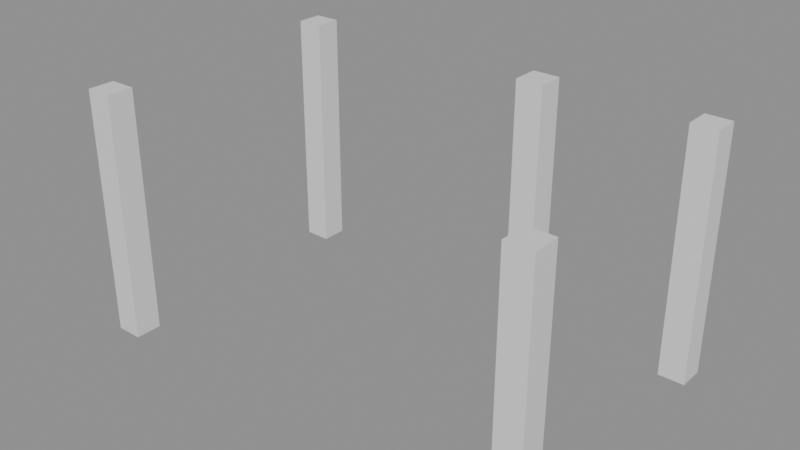 # Source: e2201_after.blend  (saved by Blender 5.2.44; exported with 4.5.12 LTS)
import bpy
from mathutils import Matrix  # noqa: F401  (used for matrix-valued properties, if any)

bpy.ops.wm.read_factory_settings(use_empty=True)
scene = bpy.context.scene
scene.name = 'Scene'

# ---- materials (node trees are filled in below, after node groups)
mat_hormigon = bpy.data.materials.new('Hormigon')

# ---- material node trees
mat_hormigon.use_nodes = True; mat_hormigon.node_tree.nodes.clear()
_N = mat_hormigon.node_tree.nodes; _L = mat_hormigon.node_tree.links
n0 = _N.new('ShaderNodeBsdfPrincipled'); n0.name = 'Principled BSDF'; n0.location = (-200, 100)
n0.inputs[3].default_value = 1.45
n0.inputs[10].default_value = 0.005
n1 = _N.new('ShaderNodeOutputMaterial'); n1.name = 'Material Output'; n1.location = (200, 100)
_L.new(n0.outputs[0], n1.inputs[0])
n1.is_active_output = True

# ---- meshes
me_col_ne_cuerpo_mesh = bpy.data.meshes.new('Col_NE_Cuerpo_mesh')
me_col_ne_cuerpo_mesh.from_pydata([(0.0, 0.0, 0.0), (0.3, 0.0, 0.0), (0.3, 0.3, 0.0), (0.0, 0.3, 0.0), (0.0, 0.0, 2.8), (0.3, 0.0, 2.8), (0.3, 0.3, 2.8), (0.0, 0.3, 2.8)], [], [(0, 1, 2, 3), (4, 5, 6, 7), (0, 1, 5, 4), (1, 2, 6, 5), (2, 3, 7, 6), (3, 0, 4, 7)])
me_col_ne_cuerpo_mesh.materials.append(mat_hormigon)
me_col_ne_cuerpo_mesh.update()
me_col_no_cuerpo_mesh = bpy.data.meshes.new('Col_NO_Cuerpo_mesh')
me_col_no_cuerpo_mesh.from_pydata([(0.0, 0.0, 0.0), (0.3, 0.0, 0.0), (0.3, 0.3, 0.0), (0.0, 0.3, 0.0), (0.0, 0.0, 2.8), (0.3, 0.0, 2.8), (0.3, 0.3, 2.8), (0.0, 0.3, 2.8)], [], [(0, 1, 2, 3), (4, 5, 6, 7), (0, 1, 5, 4), (1, 2, 6, 5), (2, 3, 7, 6), (3, 0, 4, 7)])
me_col_no_cuerpo_mesh.materials.append(mat_hormigon)
me_col_no_cuerpo_mesh.update()
me_col_se_cuerpo_mesh = bpy.data.meshes.new('Col_SE_Cuerpo_mesh')
me_col_se_cuerpo_mesh.from_pydata([(0.0, 0.0, 0.0), (0.3, 0.0, 0.0), (0.3, 0.3, 0.0), (0.0, 0.3, 0.0), (0.0, 0.0, 2.8), (0.3, 0.0, 2.8), (0.3, 0.3, 2.8), (0.0, 0.3, 2.8)], [], [(0, 1, 2, 3), (4, 5, 6, 7), (0, 1, 5, 4), (1, 2, 6, 5), (2, 3, 7, 6), (3, 0, 4, 7)])
me_col_se_cuerpo_mesh.materials.append(mat_hormigon)
me_col_se_cuerpo_mesh.update()
me_col_so_cuerpo_mesh = bpy.data.meshes.new('Col_SO_Cuerpo_mesh')
me_col_so_cuerpo_mesh.from_pydata([(0.0, 0.0, 0.0), (0.3, 0.0, 0.0), (0.3, 0.3, 0.0), (0.0, 0.3, 0.0), (0.0, 0.0, 2.8), (0.3, 0.0, 2.8), (0.3, 0.3, 2.8), (0.0, 0.3, 2.8)], [], [(0, 1, 2, 3), (4, 5, 6, 7), (0, 1, 5, 4), (1, 2, 6, 5), (2, 3, 7, 6), (3, 0, 4, 7)])
me_col_so_cuerpo_mesh.materials.append(mat_hormigon)
me_col_so_cuerpo_mesh.update()
me_columna_nuevo_cuerpo_mesh = bpy.data.meshes.new('Columna_Nuevo_Cuerpo_mesh')
me_columna_nuevo_cuerpo_mesh.from_pydata([(0.0, 0.0, 0.0), (0.3, 0.0, 0.0), (0.3, 0.3, 0.0), (0.0, 0.3, 0.0), (0.0, 0.0, 3.0), (0.3, 0.0, 3.0), (0.3, 0.3, 3.0), (0.0, 0.3, 3.0)], [], [(0, 1, 2, 3), (4, 5, 6, 7), (0, 1, 5, 4), (1, 2, 6, 5), (2, 3, 7, 6), (3, 0, 4, 7)])
me_columna_nuevo_cuerpo_mesh.materials.append(mat_hormigon)
me_columna_nuevo_cuerpo_mesh.update()

# ---- objects
ob_col_ne = bpy.data.objects.new('Col_NE', None)
ob_col_ne_cuerpo = bpy.data.objects.new('Col_NE_Cuerpo', me_col_ne_cuerpo_mesh)
ob_col_no = bpy.data.objects.new('Col_NO', None)
ob_col_no_cuerpo = bpy.data.objects.new('Col_NO_Cuerpo', me_col_no_cuerpo_mesh)
ob_col_se = bpy.data.objects.new('Col_SE', None)
ob_col_se_cuerpo = bpy.data.objects.new('Col_SE_Cuerpo', me_col_se_cuerpo_mesh)
ob_col_so = bpy.data.objects.new('Col_SO', None)
ob_col_so_cuerpo = bpy.data.objects.new('Col_SO_Cuerpo', me_col_so_cuerpo_mesh)
ob_columna_nuevo = bpy.data.objects.new('Columna_Nuevo', None)
ob_columna_nuevo_cuerpo = bpy.data.objects.new('Columna_Nuevo_Cuerpo', me_columna_nuevo_cuerpo_mesh)

# ---- transforms, parenting, visibility, modifiers, constraints
ob_col_ne.location = (2.5, 1.5, 0.0)
ob_col_ne.empty_display_type = 'ARROWS'
ob_col_ne_cuerpo.parent = ob_col_ne
ob_col_ne_cuerpo.location = (0.0, 0.0, 0.0)
ob_col_no.location = (-2.5, 1.5, 0.0)
ob_col_no.empty_display_type = 'ARROWS'
ob_col_no_cuerpo.parent = ob_col_no
ob_col_no_cuerpo.location = (0.0, 0.0, 0.0)
ob_col_se.location = (2.5, -1.5, 0.0)
ob_col_se.empty_display_type = 'ARROWS'
ob_col_se_cuerpo.parent = ob_col_se
ob_col_se_cuerpo.location = (0.0, 0.0, 0.0)
ob_col_so.location = (-2.5, -1.5, 0.0)
ob_col_so.empty_display_type = 'ARROWS'
ob_col_so_cuerpo.parent = ob_col_so
ob_col_so_cuerpo.location = (0.0, 0.0, 0.0)
ob_columna_nuevo.location = (0.9, 1.0, 0.0)
ob_columna_nuevo.empty_display_type = 'ARROWS'
ob_columna_nuevo_cuerpo.parent = ob_columna_nuevo
ob_columna_nuevo_cuerpo.location = (0.0, 0.0, 0.0)

# ---- collection membership
scene.collection.objects.link(ob_col_ne)
scene.collection.objects.link(ob_col_ne_cuerpo)
scene.collection.objects.link(ob_col_no)
scene.collection.objects.link(ob_col_no_cuerpo)
scene.collection.objects.link(ob_col_se)
scene.collection.objects.link(ob_col_se_cuerpo)
scene.collection.objects.link(ob_col_so)
scene.collection.objects.link(ob_col_so_cuerpo)
scene.collection.objects.link(ob_columna_nuevo)
scene.collection.objects.link(ob_columna_nuevo_cuerpo)

# ---- scene / render settings (as saved in the file)
scene.frame_start = 1; scene.frame_end = 250; scene.frame_set(1)
scene.render.engine = 'BLENDER_EEVEE_NEXT'
scene.render.bake_bias = 0.0
scene.render.bake_samples = 0
scene.render.compositor_device = 'GPU'
scene.eevee.use_volume_custom_range = False
scene.eevee.fast_gi_thickness_near = 0.1
scene.eevee.fast_gi_thickness_far = 0.0
scene.eevee.ray_tracing_options.screen_trace_thickness = 0.1
bpy.context.view_layer.update()

# ---- added for rendering (the .blend has no active camera and no usable light): camera, sun + grey world if the file has none
cam_auto = bpy.data.cameras.new('AutoCamera')
cam_auto.lens = 50.0
cam_auto.sensor_width = 36.0
cam_auto.clip_end = 1000.0
ob_auto_camera = bpy.data.objects.new('AutoCamera', cam_auto)
scene.collection.objects.link(ob_auto_camera)
ob_auto_camera.location = (6.55881, -7.54057, 6.62705)
ob_auto_camera.rotation_euler = (1.09748, -7.21219e-08, 0.694738)
scene.camera = ob_auto_camera
light_auto_sun = bpy.data.lights.new('AutoSun', 'SUN')
light_auto_sun.energy = 3.0
light_auto_sun.angle = 0.0523599
ob_auto_sun = bpy.data.objects.new('AutoSun', light_auto_sun)
scene.collection.objects.link(ob_auto_sun)
ob_auto_sun.rotation_euler = (0.872665, 0.174533, 0.523599)
if scene.world is None:
    world_auto = bpy.data.worlds.new('AutoWorld')
    world_auto.color = (0.3, 0.3, 0.3)
    scene.world = world_auto
bpy.context.view_layer.update()
